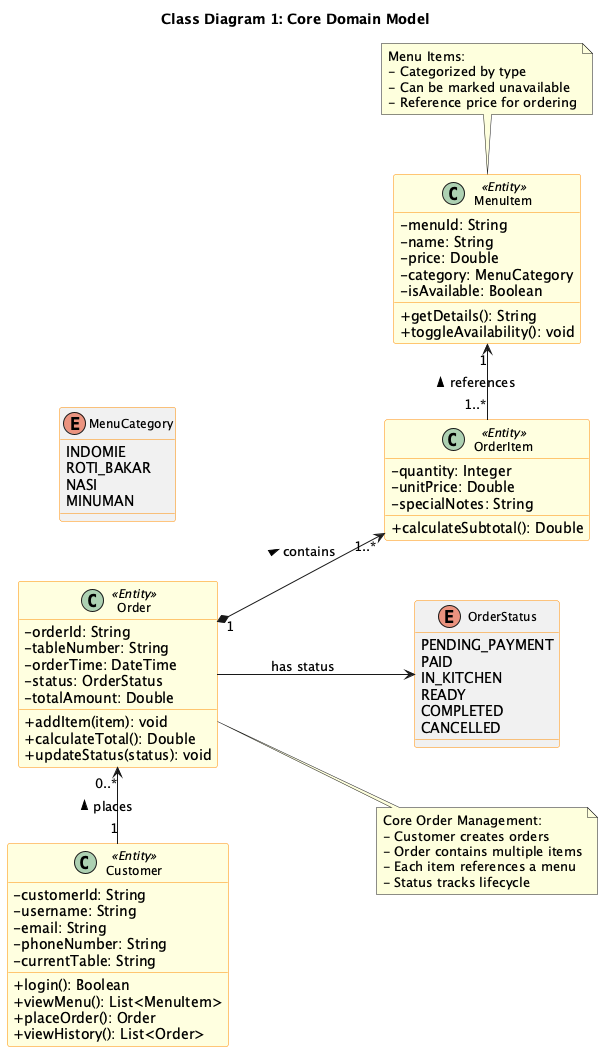

The diagram above was rendered by PlantUML. Its source (embedded in the PNG):
@startuml
title Class Diagram 1: Core Domain Model

' Improve readability
left to right direction
skinparam classAttributeIconSize 0
skinparam class {
  BackgroundColor<<Entity>> LightYellow
  BorderColor DarkOrange
  FontSize 12
}
skinparam nodesep 60
skinparam ranksep 80

' Core entities together
together {
  class Customer <<Entity>> {
    - customerId: String
    - username: String
    - email: String
    - phoneNumber: String
    - currentTable: String
    
    + login(): Boolean
    + viewMenu(): List<MenuItem>
    + placeOrder(): Order
    + viewHistory(): List<Order>
  }
  
  class Order <<Entity>> {
    - orderId: String
    - tableNumber: String
    - orderTime: DateTime
    - status: OrderStatus
    - totalAmount: Double
    
    + addItem(item): void
    + calculateTotal(): Double
    + updateStatus(status): void
  }
}

together {
  class OrderItem <<Entity>> {
    - quantity: Integer
    - unitPrice: Double
    - specialNotes: String
    
    + calculateSubtotal(): Double
  }
  
  class MenuItem <<Entity>> {
    - menuId: String
    - name: String
    - price: Double
    - category: MenuCategory
    - isAvailable: Boolean
    
    + getDetails(): String
    + toggleAvailability(): void
  }
}

enum OrderStatus {
  PENDING_PAYMENT
  PAID
  IN_KITCHEN
  READY
  COMPLETED
  CANCELLED
}

enum MenuCategory {
  INDOMIE
  ROTI_BAKAR
  NASI
  MINUMAN
}

' Relationships
Customer "1" -right-> "0..*" Order : places >
Order "1" *-down-> "1..*" OrderItem : contains >
OrderItem "1..*" -right-> "1" MenuItem : references >
Order -down-> OrderStatus : has status

note right of Order
  Core Order Management:
  - Customer creates orders
  - Order contains multiple items
  - Each item references a menu
  - Status tracks lifecycle
end note

note bottom of MenuItem
  Menu Items:
  - Categorized by type
  - Can be marked unavailable
  - Reference price for ordering
end note

@enduml